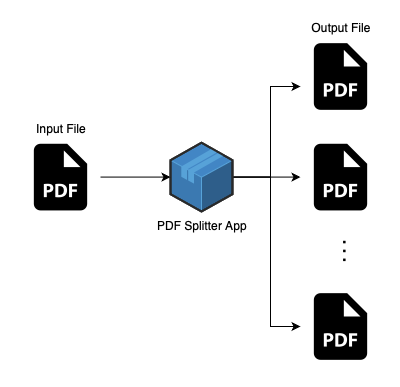

The diagram above was exported from draw.io. Its source (the exported page's mxGraphModel, read from the mxfile embedded in the PNG):
<mxGraphModel dx="658" dy="928" grid="1" gridSize="10" guides="1" tooltips="1" connect="1" arrows="1" fold="1" page="1" pageScale="1" pageWidth="827" pageHeight="1169" math="0" shadow="0">
  <root>
    <mxCell id="0" />
    <mxCell id="1" parent="0" />
    <mxCell id="4yfb6-vlvr0BZg7mbpdV-16" style="edgeStyle=orthogonalEdgeStyle;rounded=0;orthogonalLoop=1;jettySize=auto;html=1;" edge="1" parent="1" source="4yfb6-vlvr0BZg7mbpdV-7" target="4yfb6-vlvr0BZg7mbpdV-12">
      <mxGeometry relative="1" as="geometry">
        <Array as="points">
          <mxPoint x="410" y="221" />
          <mxPoint x="410" y="130" />
        </Array>
      </mxGeometry>
    </mxCell>
    <mxCell id="4yfb6-vlvr0BZg7mbpdV-18" style="edgeStyle=orthogonalEdgeStyle;rounded=0;orthogonalLoop=1;jettySize=auto;html=1;entryX=0;entryY=0.5;entryDx=0;entryDy=0;" edge="1" parent="1" source="4yfb6-vlvr0BZg7mbpdV-7" target="4yfb6-vlvr0BZg7mbpdV-15">
      <mxGeometry relative="1" as="geometry">
        <Array as="points">
          <mxPoint x="410" y="221" />
          <mxPoint x="410" y="370" />
        </Array>
      </mxGeometry>
    </mxCell>
    <mxCell id="4yfb6-vlvr0BZg7mbpdV-20" style="edgeStyle=orthogonalEdgeStyle;rounded=0;orthogonalLoop=1;jettySize=auto;html=1;" edge="1" parent="1" source="4yfb6-vlvr0BZg7mbpdV-7" target="4yfb6-vlvr0BZg7mbpdV-13">
      <mxGeometry relative="1" as="geometry" />
    </mxCell>
    <mxCell id="4yfb6-vlvr0BZg7mbpdV-7" value="PDF Splitter App" style="verticalLabelPosition=bottom;html=1;verticalAlign=top;strokeWidth=1;align=center;outlineConnect=0;dashed=0;outlineConnect=0;shape=mxgraph.aws3d.application;fillColor=#4286c5;strokeColor=#57A2D8;aspect=fixed;strokeColor2=#292929;" vertex="1" parent="1">
      <mxGeometry x="310" y="186.2" width="62" height="68.8" as="geometry" />
    </mxCell>
    <mxCell id="4yfb6-vlvr0BZg7mbpdV-11" style="edgeStyle=orthogonalEdgeStyle;rounded=0;orthogonalLoop=1;jettySize=auto;html=1;" edge="1" parent="1" source="4yfb6-vlvr0BZg7mbpdV-10" target="4yfb6-vlvr0BZg7mbpdV-7">
      <mxGeometry relative="1" as="geometry" />
    </mxCell>
    <mxCell id="4yfb6-vlvr0BZg7mbpdV-10" value="&lt;span&gt;Input File&lt;/span&gt;" style="shape=image;html=1;verticalAlign=bottom;verticalLabelPosition=top;labelBackgroundColor=none;imageAspect=0;aspect=fixed;image=https://icons.diagrams.net/icon-cache1/Boxicons_Solid_Vol_2-2639/bxs-file-pdf-820.svg;labelPosition=center;align=center;" vertex="1" parent="1">
      <mxGeometry x="160" y="180.60000000000002" width="80" height="80" as="geometry" />
    </mxCell>
    <mxCell id="4yfb6-vlvr0BZg7mbpdV-12" value="&lt;span style=&quot;&quot;&gt;Output File&lt;/span&gt;" style="shape=image;html=1;verticalAlign=bottom;verticalLabelPosition=top;labelBackgroundColor=none;imageAspect=0;aspect=fixed;image=https://icons.diagrams.net/icon-cache1/Boxicons_Solid_Vol_2-2639/bxs-file-pdf-820.svg;labelPosition=center;align=center;" vertex="1" parent="1">
      <mxGeometry x="440" y="80.00000000000001" width="80" height="80" as="geometry" />
    </mxCell>
    <mxCell id="4yfb6-vlvr0BZg7mbpdV-13" value="" style="shape=image;html=1;verticalAlign=top;verticalLabelPosition=bottom;labelBackgroundColor=#ffffff;imageAspect=0;aspect=fixed;image=https://icons.diagrams.net/icon-cache1/Boxicons_Solid_Vol_2-2639/bxs-file-pdf-820.svg" vertex="1" parent="1">
      <mxGeometry x="440" y="180.60000000000002" width="80" height="80" as="geometry" />
    </mxCell>
    <mxCell id="4yfb6-vlvr0BZg7mbpdV-14" value="&lt;b&gt;&lt;font style=&quot;font-size: 16px;&quot;&gt;. . .&lt;/font&gt;&lt;/b&gt;" style="text;html=1;align=center;verticalAlign=middle;resizable=0;points=[];autosize=1;strokeColor=none;fillColor=none;horizontal=0;" vertex="1" parent="1">
      <mxGeometry x="460" y="275" width="40" height="40" as="geometry" />
    </mxCell>
    <mxCell id="4yfb6-vlvr0BZg7mbpdV-15" value="" style="shape=image;html=1;verticalAlign=top;verticalLabelPosition=bottom;labelBackgroundColor=#ffffff;imageAspect=0;aspect=fixed;image=https://icons.diagrams.net/icon-cache1/Boxicons_Solid_Vol_2-2639/bxs-file-pdf-820.svg" vertex="1" parent="1">
      <mxGeometry x="440" y="330" width="80" height="80" as="geometry" />
    </mxCell>
  </root>
</mxGraphModel>